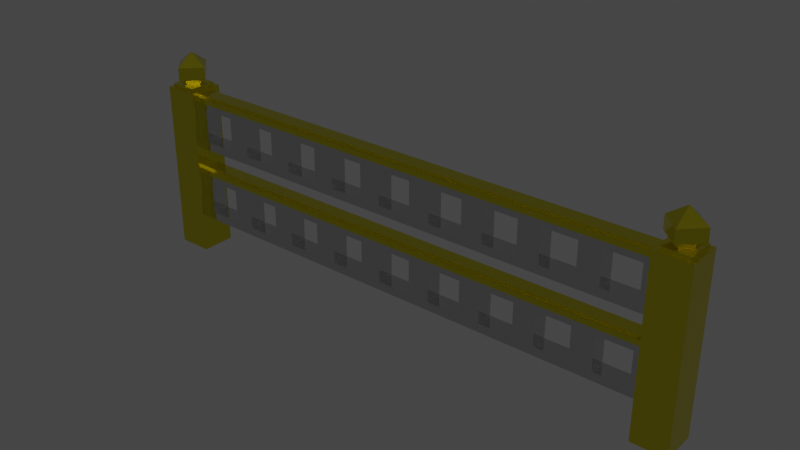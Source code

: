 # Source: Fence.blend  (saved by Blender 4.1.24; exported with 4.5.12 LTS)
import bpy
from mathutils import Matrix  # noqa: F401  (used for matrix-valued properties, if any)

bpy.ops.wm.read_factory_settings(use_empty=True)
scene = bpy.context.scene
scene.name = 'Scene'

# ---- collections
col_collection = bpy.data.collections.new('Collection'); scene.collection.children.link(col_collection)

# ---- materials (node trees are filled in below, after node groups)
mat_gold = bpy.data.materials.new('Gold')
mat_gold.alpha_threshold = 0.0
mat_gold.roughness = 0.5
mat_gold.line_color = (0.0, 0.0, 0.0, 1.0)
mat_silver = bpy.data.materials.new('Silver')
mat_silver.alpha_threshold = 0.0
mat_silver.roughness = 0.5
mat_silver.line_color = (0.0, 0.0, 0.0, 1.0)

# ---- material node trees
mat_gold.use_nodes = True; mat_gold.node_tree.nodes.clear()
_N = mat_gold.node_tree.nodes; _L = mat_gold.node_tree.links
n0 = _N.new('ShaderNodeOutputMaterial'); n0.name = 'Material Output'; n0.location = (300, 300)
n1 = _N.new('ShaderNodeBsdfPrincipled'); n1.name = 'Principled BSDF'; n1.location = (10, 300)
n1.distribution = 'GGX'
n1.subsurface_method = 'RANDOM_WALK_SKIN'
n1.inputs[0].default_value = (0.8002, 0.7187, 0.02664, 1.0)
n1.inputs[1].default_value = 1.0
n1.inputs[2].default_value = 0.1496
n1.inputs[3].default_value = 1.45
n1.inputs[27].default_value = (0.0, 0.0, 0.0, 1.0)
n1.inputs[28].default_value = 1.0
_L.new(n1.outputs[0], n0.inputs[0])
n0.is_active_output = True
mat_silver.use_nodes = True; mat_silver.node_tree.nodes.clear()
_N = mat_silver.node_tree.nodes; _L = mat_silver.node_tree.links
n0 = _N.new('ShaderNodeOutputMaterial'); n0.name = 'Material Output'; n0.location = (300, 300)
n1 = _N.new('ShaderNodeBsdfPrincipled'); n1.name = 'Principled BSDF'; n1.location = (10, 300)
n1.distribution = 'GGX'
n1.subsurface_method = 'RANDOM_WALK_SKIN'
n1.inputs[0].default_value = (0.6351, 0.6351, 0.6351, 1.0)
n1.inputs[1].default_value = 1.0
n1.inputs[2].default_value = 0.1496
n1.inputs[3].default_value = 1.45
n1.inputs[27].default_value = (0.0, 0.0, 0.0, 1.0)
n1.inputs[28].default_value = 1.0
_L.new(n1.outputs[0], n0.inputs[0])
n0.is_active_output = True

# ---- world
world_world = bpy.data.worlds.new('World'); scene.world = world_world
world_world.use_nodes = True; world_world.node_tree.nodes.clear()
_N = world_world.node_tree.nodes; _L = world_world.node_tree.links
n0 = _N.new('ShaderNodeOutputWorld'); n0.name = 'World Output'; n0.location = (300, 300)
n1 = _N.new('ShaderNodeBackground'); n1.name = 'Background'; n1.location = (10, 300)
n1.inputs[0].default_value = (0.05088, 0.05088, 0.05088, 1.0)
_L.new(n1.outputs[0], n0.inputs[0])
n0.is_active_output = True
world_world.color = (0.05088, 0.05088, 0.05088)
world_world.use_sun_shadow = False
world_world.sun_shadow_jitter_overblur = 0.0

# ---- meshes
me_cube = bpy.data.meshes.new('Cube')
me_cube.from_pydata([(-2.9, 0.2, 2.0), (-3.1, 0.2079, 2.117), (3.1, 0.2079, 2.117), (2.94, -0.16, 2.04), (-2.9, 0.2, 0.0), (-2.9, -0.2, 2.0), (3.1, 0.2079, 2.264), (-3.26, -0.16, 2.04), (-3.1, 0.2079, 2.264), (2.892, 7.451e-09, 2.117), (2.94, 0.16, 2.04), (-2.9, -0.2, 0.0), (-3.3, 0.2, 2.0), (3.308, -7.451e-09, 2.264), (-3.3, 0.2, 0.0), (3.1, 0.0, 2.411), (-3.308, 7.451e-09, 2.117), (-3.3, -0.2, 2.0), (3.26, -0.16, 2.04), (2.892, 7.451e-09, 2.264), (-3.26, 0.16, 2.04), (-3.3, -0.2, 0.0), (3.308, -7.451e-09, 2.117), (-2.892, -7.451e-09, 2.264), (3.26, 0.16, 2.04), (3.3, 0.2, 2.0), (3.1, -0.2079, 2.264), (3.3, 0.2, 0.0), (3.1, -0.2079, 2.117), (-3.1, 0.0, 2.411), (3.001, 3.548e-09, 2.04), (3.3, -0.2, 2.0), (3.149, 0.0495, 2.04), (-2.94, -0.16, 2.04), (3.1, 0.099, 2.04), (-3.308, 7.451e-09, 2.264), (3.051, -0.0495, 2.04), (3.3, -0.2, 0.0), (3.1, -0.099, 2.04), (2.9, 0.2, 2.0), (2.9, 0.2, 0.0), (3.199, -3.548e-09, 2.04), (-2.892, -7.451e-09, 2.117), (2.9, -0.2, 2.0), (-2.94, 0.16, 2.04), (-3.1, -0.2079, 2.264), (2.9, -0.2, 0.0), (-3.1, -0.2079, 2.117), (-2.8, 0.1, 1.4), (-3.199, 3.548e-09, 2.04), (-2.8, 0.1, 1.8), (-3.051, 0.0495, 2.04), (-2.15, 0.1, 1.8), (-3.1, 0.099, 2.04), (-2.4, 0.1, 1.8), (-3.149, -0.0495, 2.04), (-2.4, 0.1, 1.4), (-2.15, 0.1, 1.4), (-3.1, -0.099, 2.04), (-1.75, 0.1, 1.8), (-3.001, -3.548e-09, 2.04), (-1.1, 0.1, 1.8), (-1.5, 0.1, 1.8), (-0.45, 0.1, 1.8), (-0.85, 0.1, 1.8), (0.2, 0.1, 1.8), (-0.2, 0.1, 1.8), (0.45, 0.1, 1.8), (0.85, 0.1, 1.8), (1.1, 0.1, 1.8), (1.5, 0.1, 1.8), (1.75, 0.1, 1.8), (-1.75, 0.1, 1.4), (-1.5, 0.1, 1.4), (-1.1, 0.1, 1.4), (-0.85, 0.1, 1.4), (-0.45, 0.1, 1.4), (-0.2, 0.1, 1.4), (0.85, 0.1, 1.4), (0.45, 0.1, 1.4), (0.2, 0.1, 1.4), (1.1, 0.1, 1.4), (1.75, 0.1, 1.4), (1.5, 0.1, 1.4), (2.4, 0.1, 1.8), (2.15, 0.1, 1.8), (2.15, 0.1, 1.4), (2.4, 0.1, 1.4), (2.8, 0.1, 1.8), (2.8, 0.1, 1.4), (-1.5, -0.1, 1.8), (-1.75, -0.1, 1.8), (-1.1, -0.1, 1.8), (-0.85, -0.1, 1.8), (-0.2, -0.1, 1.8), (-0.45, -0.1, 1.8), (0.45, -0.1, 1.8), (0.2, -0.1, 1.8), (1.1, -0.1, 1.8), (1.75, -0.1, 1.8), (1.5, -0.1, 1.8), (2.15, -0.1, 1.4), (2.4, -0.1, 1.4), (2.4, -0.1, 1.8), (2.15, -0.1, 1.8), (2.8, -0.1, 1.8), (2.8, -0.1, 1.4), (0.85, -0.1, 1.8), (-2.8, -0.1, 1.8), (-2.8, -0.1, 1.4), (-2.4, -0.1, 1.4), (-2.15, -0.1, 1.4), (-2.15, -0.1, 1.8), (-2.4, -0.1, 1.8), (-1.75, -0.1, 1.4), (-1.1, -0.1, 1.4), (-1.5, -0.1, 1.4), (-0.45, -0.1, 1.4), (-0.85, -0.1, 1.4), (0.2, -0.1, 1.4), (-0.2, -0.1, 1.4), (1.1, -0.1, 1.4), (0.85, -0.1, 1.4), (1.5, -0.1, 1.4), (1.75, -0.1, 1.4), (0.45, -0.1, 1.4), (-2.8, 0.1, 0.5), (-2.8, 0.1, 0.9), (-2.15, 0.1, 0.9), (-2.4, 0.1, 0.9), (-2.4, 0.1, 0.5), (-2.15, 0.1, 0.5), (-1.75, 0.1, 0.9), (-1.1, 0.1, 0.9), (-1.5, 0.1, 0.9), (-0.45, 0.1, 0.9), (-0.85, 0.1, 0.9), (0.2, 0.1, 0.9), (-0.2, 0.1, 0.9), (0.45, 0.1, 0.9), (0.85, 0.1, 0.9), (1.1, 0.1, 0.9), (1.5, 0.1, 0.9), (1.75, 0.1, 0.9), (-1.75, 0.1, 0.5), (-1.5, 0.1, 0.5), (-1.1, 0.1, 0.5), (-0.85, 0.1, 0.5), (-0.45, 0.1, 0.5), (-0.2, 0.1, 0.5), (0.85, 0.1, 0.5), (0.45, 0.1, 0.5), (0.2, 0.1, 0.5), (1.1, 0.1, 0.5), (1.75, 0.1, 0.5), (1.5, 0.1, 0.5), (2.4, 0.1, 0.9), (2.15, 0.1, 0.9), (2.15, 0.1, 0.5), (2.4, 0.1, 0.5), (2.8, 0.1, 0.9), (2.8, 0.1, 0.5), (-1.5, -0.1, 0.9), (-1.75, -0.1, 0.9), (-1.1, -0.1, 0.9), (-0.85, -0.1, 0.9), (-0.2, -0.1, 0.9), (-0.45, -0.1, 0.9), (0.45, -0.1, 0.9), (0.2, -0.1, 0.9), (1.1, -0.1, 0.9), (1.75, -0.1, 0.9), (1.5, -0.1, 0.9), (2.15, -0.1, 0.5), (2.4, -0.1, 0.5), (2.4, -0.1, 0.9), (2.15, -0.1, 0.9), (2.8, -0.1, 0.9), (2.8, -0.1, 0.5), (0.85, -0.1, 0.9), (-2.8, -0.1, 0.9), (-2.8, -0.1, 0.5), (-2.4, -0.1, 0.5), (-2.15, -0.1, 0.5), (-2.15, -0.1, 0.9), (-2.4, -0.1, 0.9), (-1.75, -0.1, 0.5), (-1.1, -0.1, 0.5), (-1.5, -0.1, 0.5), (-0.45, -0.1, 0.5), (-0.85, -0.1, 0.5), (0.2, -0.1, 0.5), (-0.2, -0.1, 0.5), (1.1, -0.1, 0.5), (0.85, -0.1, 0.5), (1.5, -0.1, 0.5), (1.75, -0.1, 0.5), (0.45, -0.1, 0.5), (-2.9, 0.1, 0.95), (-2.9, 0.1, 1.0), (-2.9, 0.1, 1.3), (-2.9, 0.1, 1.35), (-2.9, -0.1, 0.4), (-2.9, -0.1, 1.35), (-2.9, 0.1, 0.4), (-2.9, -0.1, 0.95), (-2.9, -0.1, 1.0), (-2.9, -0.1, 1.3), (2.9, -0.1, 0.95), (2.9, -0.1, 1.0), (2.9, -0.1, 1.3), (2.9, 0.1, 1.85), (2.9, -0.1, 1.85), (2.9, -0.1, 0.4), (2.9, 0.1, 0.4), (2.9, 0.1, 0.95), (2.9, 0.1, 1.0), (2.9, 0.1, 1.3), (2.9, 0.08316, 1.94), (-2.9, 0.08316, 1.94), (2.9, 0.08316, 1.97), (-2.9, 0.08316, 1.97), (2.9, -0.1081, 1.94), (2.9, 0.1188, 1.94), (-2.9, 0.1188, 1.94), (-2.9, 0.1081, 1.94), (2.9, -0.08316, 1.97), (-2.9, -0.08316, 1.97), (2.9, -0.1188, 1.94), (-2.9, -0.1188, 1.94), (2.9, -0.08316, 1.94), (-2.9, -0.08316, 1.94), (2.9, -0.1, 1.88), (2.9, 0.1, 1.88), (2.9, -0.1188, 1.88), (-2.9, -0.1188, 1.88), (2.9, 0.1188, 1.88), (-2.9, 0.1188, 1.88), (-2.9, 0.1, 1.88), (-2.9, -0.1, 1.88), (2.9, 0.1188, 1.919), (-2.9, -0.1188, 1.919), (-2.9, 0.1188, 1.919), (2.9, -0.1188, 1.919), (2.9, 0.08316, 1.04), (-2.9, 0.08316, 1.04), (2.9, 0.08316, 1.07), (-2.9, 0.08316, 1.07), (2.9, -0.1, 1.04), (2.9, 0.1, 1.04), (2.9, 0.1188, 1.04), (-2.9, 0.1188, 1.04), (2.9, -0.08316, 1.07), (-2.9, -0.08316, 1.07), (2.9, -0.1188, 1.04), (-2.9, -0.1, 1.04), (-2.9, -0.1188, 1.04), (-2.9, 0.1, 1.04), (2.9, -0.08316, 1.04), (-2.9, -0.08316, 1.04), (2.9, -0.1, 0.98), (2.9, 0.1, 0.98), (2.9, -0.1188, 0.98), (-2.9, -0.1188, 0.98), (2.9, 0.1188, 0.98), (-2.9, 0.1188, 0.98), (-2.9, 0.1, 0.98), (-2.9, -0.1, 0.98), (-3.26, -0.16, 2.0), (-3.26, 0.16, 2.0), (-2.94, 0.16, 2.0), (-2.94, -0.16, 2.0), (2.94, 0.16, 2.0), (2.94, -0.16, 2.0), (3.26, -0.16, 2.0), (3.26, 0.16, 2.0)], [], [(271, 268, 17, 5, 0, 12, 269, 270), (269, 12, 17, 268), (11, 5, 17, 21), (21, 17, 12, 14), (14, 4, 11, 21), (247, 257, 200, 207, 255, 259, 253), (14, 12, 0, 4), (274, 31, 25, 275), (275, 25, 39, 43, 31, 274, 273, 272), (37, 31, 43, 46), (262, 260, 208, 213, 214, 215, 261, 264, 250, 249, 217, 211, 233, 236, 240, 39, 40, 46, 43, 243, 234, 232, 212, 210, 248, 254), (244, 249, 216, 209, 248, 252, 258), (40, 27, 37, 46), (27, 25, 31, 37), (40, 39, 25, 27), (67, 79, 80, 65, 66, 63, 64, 61, 62, 59, 52, 54, 50, 48, 201, 238, 233, 211, 88, 84, 87, 86, 85, 71, 70, 69, 81, 78, 68), (83, 70, 71, 82, 86, 87, 89, 88, 211, 217, 200, 201, 48, 56, 54, 52, 57, 72, 59, 62, 73, 74, 61, 64, 75, 76, 63, 66, 77, 80, 79, 78, 81), (239, 203, 109, 108, 113, 112, 91, 114, 116, 90, 92, 115, 118, 93, 95, 117, 120, 94, 97, 96, 107, 98, 100, 99, 104, 101, 102, 103, 105, 212, 232), (210, 212, 105, 106, 102, 101, 124, 99, 100, 123, 121, 98, 107, 122, 125, 96, 97, 119, 120, 117, 118, 115, 116, 114, 111, 112, 113, 110, 109, 203, 207), (210, 207, 200, 217), (204, 198, 127, 126, 130, 129, 128, 131, 144, 132, 134, 145, 146, 133, 136, 147, 148, 135, 138, 149, 152, 151, 150, 153, 155, 142, 143, 154, 158, 159, 161, 160, 215, 214), (261, 215, 160, 156, 159, 158, 157, 143, 142, 141, 153, 150, 140, 139, 151, 152, 137, 138, 135, 136, 133, 134, 132, 128, 129, 127, 198, 266), (206, 267, 260, 209), (213, 208, 177, 178, 174, 173, 196, 171, 172, 195, 193, 194, 197, 191, 192, 166, 167, 189, 190, 187, 188, 162, 163, 186, 183, 184, 185, 182, 181, 180, 205, 202), (213, 202, 204, 214), (199, 206, 209, 216), (102, 87, 84, 103), (105, 88, 89, 106), (106, 89, 87, 102), (84, 88, 105, 103), (124, 82, 71, 99), (104, 85, 86, 101), (101, 86, 82, 124), (71, 85, 104, 99), (121, 81, 69, 98), (83, 123, 100, 70), (123, 83, 81, 121), (69, 70, 100, 98), (79, 67, 96, 125), (107, 68, 78, 122), (122, 78, 79, 125), (67, 68, 107, 96), (77, 66, 94, 120), (97, 65, 80, 119), (119, 80, 77, 120), (66, 65, 97, 94), (75, 64, 93, 118), (95, 63, 76, 117), (117, 76, 75, 118), (64, 63, 95, 93), (116, 73, 62, 90), (92, 61, 74, 115), (115, 74, 73, 116), (62, 61, 92, 90), (111, 57, 52, 112), (91, 59, 72, 114), (114, 72, 57, 111), (52, 59, 91, 112), (109, 48, 50, 108), (113, 54, 56, 110), (110, 56, 48, 109), (50, 54, 113, 108), (174, 159, 156, 175), (177, 160, 161, 178), (178, 161, 159, 174), (156, 160, 177, 175), (196, 154, 143, 171), (176, 157, 158, 173), (173, 158, 154, 196), (143, 157, 176, 171), (193, 153, 141, 170), (155, 195, 172, 142), (195, 155, 153, 193), (141, 142, 172, 170), (151, 139, 168, 197), (179, 140, 150, 194), (194, 150, 151, 197), (139, 140, 179, 168), (149, 138, 166, 192), (169, 137, 152, 191), (191, 152, 149, 192), (138, 137, 169, 166), (147, 136, 165, 190), (167, 135, 148, 189), (189, 148, 147, 190), (136, 135, 167, 165), (188, 145, 134, 162), (164, 133, 146, 187), (187, 146, 145, 188), (134, 133, 164, 162), (183, 131, 128, 184), (163, 132, 144, 186), (186, 144, 131, 183), (128, 132, 163, 184), (181, 126, 127, 180), (185, 129, 130, 182), (182, 130, 126, 181), (127, 129, 185, 180), (218, 230, 231, 219), (226, 220, 221, 227), (228, 222, 223, 224, 225, 229), (243, 228, 229, 241, 235, 234), (220, 218, 219, 221), (229, 231, 227, 221, 225, 224, 242, 0, 5, 241), (221, 219, 225), (227, 231, 230, 226), (266, 198, 204, 202, 205, 267, 263, 256, 255, 207, 203, 239, 235, 241, 5, 11, 4, 0, 242, 237, 238, 201, 200, 257, 251, 265), (224, 223, 240, 236, 237, 242), (235, 239, 232, 234), (236, 233, 238, 237), (223, 218, 220, 226, 222, 228, 243, 43, 39, 240), (222, 226, 230), (244, 258, 259, 245), (252, 246, 247, 253), (255, 256, 254, 248, 249, 250, 251, 257), (262, 254, 256, 263), (264, 261, 216, 249, 250), (254, 248, 209, 260, 262), (263, 267, 206, 255, 256), (251, 257, 199, 266, 265), (246, 244, 245, 247), (253, 259, 258, 252), (252, 248, 210, 217, 249, 244, 246), (191, 197, 168, 179, 194, 193, 170, 172, 171, 176, 173, 174, 175, 177, 208, 260, 267, 205, 180, 185, 184, 163, 162, 164, 187, 190, 165, 167, 166, 169), (247, 245, 257), (257, 255, 206, 199), (265, 251, 250, 264), (261, 266, 199, 216), (263, 267, 260, 262), (264, 261, 266, 265), (268, 7, 20, 269), (269, 20, 44, 270), (270, 44, 33, 271), (271, 33, 7, 268), (53, 51, 44, 20, 7, 55, 49), (58, 55, 7, 33, 44, 51, 60), (29, 23, 8), (23, 29, 45), (35, 29, 8), (45, 29, 35), (35, 16, 47, 45), (45, 47, 42, 23), (23, 42, 1, 8), (8, 1, 16, 35), (16, 1, 53, 49), (51, 53, 1, 42, 60), (55, 58, 47, 16, 49), (42, 47, 58, 60), (3, 10, 272, 273), (272, 10, 24, 275), (275, 24, 18, 274), (274, 18, 3, 273), (34, 32, 24, 10, 3, 36, 30), (38, 36, 3, 18, 24, 32, 41), (15, 13, 6), (13, 15, 26), (19, 15, 6), (26, 15, 19), (19, 9, 28, 26), (26, 28, 22, 13), (13, 22, 2, 6), (6, 2, 9, 19), (9, 2, 34, 30), (34, 2, 22, 41, 32), (38, 28, 9, 30, 36), (22, 28, 38, 41)])
me_cube.polygons.foreach_set('material_index', [0, 0, 0, 0, 0, 0, 0, 0, 0, 0, 0, 0, 0, 0, 0, 1, 1, 1, 1, 1, 1, 1, 1, 1, 1, 1, 1, 1, 1, 1, 1, 1, 1, 1, 1, 1, 1, 1, 1, 1, 1, 1, 1, 1, 1, 1, 1, 1, 1, 1, 1, 1, 1, 1, 1, 1, 1, 1, 1, 1, 1, 1, 1, 1, 1, 1, 1, 1, 1, 1, 1, 1, 1, 1, 1, 1, 1, 1, 1, 1, 1, 1, 1, 1, 1, 1, 1, 1, 1, 1, 1, 1, 1, 1, 1, 1, 1, 1, 0, 0, 0, 0, 0, 0, 0, 0, 0, 0, 0, 0, 0, 0, 0, 0, 0, 0, 0, 0, 0, 0, 0, 0, 0, 1, 0, 0, 0, 1, 0, 0, 0, 0, 0, 0, 0, 0, 0, 0, 0, 0, 0, 0, 0, 0, 0, 0, 0, 0, 0, 0, 0, 0, 0, 0, 0, 0, 0, 0, 0, 0, 0, 0, 0, 0, 0, 0])
_uv = me_cube.uv_layers.new(name='UVMap')
_uv.uv.foreach_set('vector', [0.65, 0.725, 0.85, 0.725, 0.875, 0.75, 0.625, 0.75, 0.625, 0.5, 0.875, 0.5, 0.85, 0.525, 0.65, 0.525, 0.85, 0.525, 0.875, 0.5, 0.875, 0.75, 0.85, 0.725, 0.375, 0.75, 0.625, 0.75, 0.625, 1.0, 0.375, 1.0, 0.375, 0.0, 0.625, 0.0, 0.625, 0.25, 0.375, 0.25, 0.125, 0.5, 0.375, 0.5, 0.375, 0.75, 0.125, 0.75, 0.5088, 0.573, 0.505, 0.5625, 0.5375, 0.5625, 0.5375, 0.6875, 0.505, 0.6875, 0.505, 0.677, 0.5087, 0.677, 0.375, 0.25, 0.625, 0.25, 0.625, 0.5, 0.375, 0.5, 0.65, 0.725, 0.625, 0.75, 0.625, 0.5, 0.65, 0.525, 0.65, 0.525, 0.625, 0.5, 0.875, 0.5, 0.875, 0.75, 0.625, 0.75, 0.65, 0.725, 0.85, 0.725, 0.85, 0.525, 0.375, 0.75, 0.625, 0.75, 0.625, 1.0, 0.375, 1.0, 0.4975, 0.05075, 0.4975, 0.0625, 0.4937, 0.0625, 0.425, 0.0625, 0.425, 0.1875, 0.4937, 0.1875, 0.4975, 0.1875, 0.4975, 0.1993, 0.505, 0.1992, 0.505, 0.1875, 0.5375, 0.1875, 0.6062, 0.1875, 0.61, 0.1875, 0.61, 0.1993, 0.6149, 0.1993, 0.625, 0.25, 0.375, 0.25, 0.375, 0.0, 0.625, 0.0, 0.6149, 0.05075, 0.61, 0.05075, 0.61, 0.0625, 0.6062, 0.0625, 0.5375, 0.0625, 0.505, 0.0625, 0.505, 0.05075, 0.505, 0.177, 0.505, 0.1875, 0.5, 0.1875, 0.5, 0.0625, 0.505, 0.0625, 0.5087, 0.07302, 0.505, 0.07302, 0.125, 0.5, 0.375, 0.5, 0.375, 0.75, 0.125, 0.75, 0.375, 0.5, 0.625, 0.5, 0.625, 0.75, 0.375, 0.75, 0.375, 0.25, 0.625, 0.25, 0.625, 0.5, 0.375, 0.5, 0.5833, 0.3938, 0.4167, 0.3938, 0.4167, 0.3833, 0.5833, 0.3833, 0.5833, 0.3667, 0.5833, 0.3563, 0.5833, 0.3396, 0.5833, 0.3292, 0.5833, 0.3125, 0.5833, 0.3021, 0.5833, 0.2854, 0.5833, 0.275, 0.5833, 0.2583, 0.4167, 0.2583, 0.3958, 0.2542, 0.6167, 0.2542, 0.6167, 0.4958, 0.6042, 0.4958, 0.5833, 0.4917, 0.5833, 0.475, 0.4167, 0.475, 0.4167, 0.4646, 0.5833, 0.4646, 0.5833, 0.4479, 0.5833, 0.4375, 0.5833, 0.4208, 0.4167, 0.4208, 0.4167, 0.4104, 0.5833, 0.4104, 0.4167, 0.4375, 0.5833, 0.4375, 0.5833, 0.4479, 0.4167, 0.4479, 0.4167, 0.4646, 0.4167, 0.475, 0.4167, 0.4917, 0.5833, 0.4917, 0.6042, 0.4958, 0.375, 0.4958, 0.375, 0.2542, 0.3958, 0.2542, 0.4167, 0.2583, 0.4167, 0.275, 0.5833, 0.275, 0.5833, 0.2854, 0.4167, 0.2854, 0.4167, 0.3021, 0.5833, 0.3021, 0.5833, 0.3125, 0.4167, 0.3125, 0.4167, 0.3292, 0.5833, 0.3292, 0.5833, 0.3396, 0.4167, 0.3396, 0.4167, 0.3563, 0.5833, 0.3563, 0.5833, 0.3667, 0.4167, 0.3667, 0.4167, 0.3833, 0.4167, 0.3938, 0.4167, 0.4104, 0.4167, 0.4208, 0.6167, 0.9958, 0.3958, 0.9958, 0.4167, 0.9917, 0.5833, 0.9917, 0.5833, 0.975, 0.5833, 0.9646, 0.5833, 0.9479, 0.4167, 0.9479, 0.4167, 0.9375, 0.5833, 0.9375, 0.5833, 0.9208, 0.4167, 0.9208, 0.4167, 0.9104, 0.5833, 0.9104, 0.5833, 0.8937, 0.4167, 0.8937, 0.4167, 0.8833, 0.5833, 0.8833, 0.5833, 0.8667, 0.5833, 0.8563, 0.5833, 0.8396, 0.5833, 0.8292, 0.5833, 0.8125, 0.5833, 0.8021, 0.5833, 0.7854, 0.4167, 0.7854, 0.4167, 0.775, 0.5833, 0.775, 0.5833, 0.7583, 0.6042, 0.7542, 0.6167, 0.7542, 0.375, 0.7542, 0.6042, 0.7542, 0.5833, 0.7583, 0.4167, 0.7583, 0.4167, 0.775, 0.4167, 0.7854, 0.4167, 0.8021, 0.5833, 0.8021, 0.5833, 0.8125, 0.4167, 0.8125, 0.4167, 0.8292, 0.5833, 0.8292, 0.5833, 0.8396, 0.4167, 0.8396, 0.4167, 0.8563, 0.5833, 0.8563, 0.5833, 0.8667, 0.4167, 0.8667, 0.4167, 0.8833, 0.4167, 0.8937, 0.4167, 0.9104, 0.4167, 0.9208, 0.4167, 0.9375, 0.4167, 0.9479, 0.4167, 0.9646, 0.5833, 0.9646, 0.5833, 0.975, 0.4167, 0.975, 0.4167, 0.9917, 0.3958, 0.9958, 0.375, 0.9958, 0.3708, 0.75, 0.1292, 0.75, 0.1292, 0.5, 0.3708, 0.5, 0.375, 0.2542, 0.6042, 0.2542, 0.5833, 0.2583, 0.4167, 0.2583, 0.4167, 0.275, 0.5833, 0.275, 0.5833, 0.2854, 0.4167, 0.2854, 0.4167, 0.3021, 0.5833, 0.3021, 0.5833, 0.3125, 0.4167, 0.3125, 0.4167, 0.3292, 0.5833, 0.3292, 0.5833, 0.3396, 0.4167, 0.3396, 0.4167, 0.3562, 0.5833, 0.3563, 0.5833, 0.3667, 0.4167, 0.3667, 0.4167, 0.3833, 0.4167, 0.3938, 0.4167, 0.4104, 0.4167, 0.4208, 0.4167, 0.4375, 0.5833, 0.4375, 0.5833, 0.4479, 0.4167, 0.4479, 0.4167, 0.4646, 0.4167, 0.475, 0.4167, 0.4917, 0.5833, 0.4917, 0.6042, 0.4958, 0.375, 0.4958, 0.6167, 0.4958, 0.6042, 0.4958, 0.5833, 0.4917, 0.5833, 0.475, 0.4167, 0.475, 0.4167, 0.4646, 0.5833, 0.4646, 0.5833, 0.4479, 0.5833, 0.4375, 0.5833, 0.4208, 0.4167, 0.4208, 0.4167, 0.4104, 0.5833, 0.4104, 0.5833, 0.3937, 0.4167, 0.3938, 0.4167, 0.3833, 0.5833, 0.3833, 0.5833, 0.3667, 0.5833, 0.3563, 0.5833, 0.3396, 0.5833, 0.3292, 0.5833, 0.3125, 0.5833, 0.3021, 0.5833, 0.2854, 0.5833, 0.275, 0.5833, 0.2583, 0.6042, 0.2542, 0.6167, 0.2542, 0.625, 0.9958, 0.6167, 0.9958, 0.6167, 0.7542, 0.625, 0.7542, 0.375, 0.7542, 0.6042, 0.7542, 0.5833, 0.7583, 0.4167, 0.7583, 0.4167, 0.775, 0.4167, 0.7854, 0.4167, 0.8021, 0.5833, 0.8021, 0.5833, 0.8125, 0.4167, 0.8125, 0.4167, 0.8292, 0.4167, 0.8396, 0.4167, 0.8562, 0.4167, 0.8667, 0.4167, 0.8833, 0.5833, 0.8833, 0.5833, 0.8938, 0.4167, 0.8937, 0.4167, 0.9104, 0.4167, 0.9208, 0.4167, 0.9375, 0.5833, 0.9375, 0.5833, 0.9479, 0.4167, 0.9479, 0.4167, 0.9646, 0.5833, 0.9646, 0.5833, 0.975, 0.4167, 0.975, 0.4167, 0.9917, 0.5833, 0.9917, 0.6042, 0.9958, 0.375, 0.9958, 0.3708, 0.75, 0.1292, 0.75, 0.1292, 0.5, 0.3708, 0.5, 0.8708, 0.5, 0.8708, 0.75, 0.6292, 0.75, 0.6292, 0.5, 0.375, 0.0625, 0.375, 0.1875, 0.625, 0.1875, 0.625, 0.0625, 0.625, 0.6875, 0.625, 0.5625, 0.375, 0.5625, 0.375, 0.6875, 0.375, 0.6875, 0.375, 0.5625, 0.125, 0.5625, 0.125, 0.6875, 0.875, 0.5625, 0.625, 0.5625, 0.625, 0.6875, 0.875, 0.6875, 0.375, 0.0625, 0.375, 0.1875, 0.625, 0.1875, 0.625, 0.0625, 0.625, 0.6875, 0.625, 0.5625, 0.375, 0.5625, 0.375, 0.6875, 0.375, 0.6875, 0.375, 0.5625, 0.125, 0.5625, 0.125, 0.6875, 0.875, 0.5625, 0.625, 0.5625, 0.625, 0.6875, 0.875, 0.6875, 0.375, 0.0625, 0.375, 0.1875, 0.625, 0.1875, 0.625, 0.0625, 0.375, 0.5625, 0.375, 0.6875, 0.625, 0.6875, 0.625, 0.5625, 0.375, 0.6875, 0.375, 0.5625, 0.125, 0.5625, 0.125, 0.6875, 0.875, 0.5625, 0.625, 0.5625, 0.625, 0.6875, 0.875, 0.6875, 0.375, 0.1875, 0.625, 0.1875, 0.625, 0.0625, 0.375, 0.0625, 0.625, 0.6875, 0.625, 0.5625, 0.375, 0.5625, 0.375, 0.6875, 0.375, 0.6875, 0.375, 0.5625, 0.125, 0.5625, 0.125, 0.6875, 0.875, 0.5625, 0.625, 0.5625, 0.625, 0.6875, 0.875, 0.6875, 0.375, 0.1875, 0.625, 0.1875, 0.625, 0.0625, 0.375, 0.0625, 0.625, 0.6875, 0.625, 0.5625, 0.375, 0.5625, 0.375, 0.6875, 0.375, 0.6875, 0.375, 0.5625, 0.125, 0.5625, 0.125, 0.6875, 0.875, 0.5625, 0.625, 0.5625, 0.625, 0.6875, 0.875, 0.6875, 0.375, 0.1875, 0.625, 0.1875, 0.625, 0.0625, 0.375, 0.0625, 0.625, 0.6875, 0.625, 0.5625, 0.375, 0.5625, 0.375, 0.6875, 0.375, 0.6875, 0.375, 0.5625, 0.125, 0.5625, 0.125, 0.6875, 0.875, 0.5625, 0.625, 0.5625, 0.625, 0.6875, 0.875, 0.6875, 0.375, 0.0625, 0.375, 0.1875, 0.625, 0.1875, 0.625, 0.0625, 0.625, 0.6875, 0.625, 0.5625, 0.375, 0.5625, 0.375, 0.6875, 0.375, 0.6875, 0.375, 0.5625, 0.125, 0.5625, 0.125, 0.6875, 0.875, 0.5625, 0.625, 0.5625, 0.625, 0.6875, 0.875, 0.6875, 0.375, 0.0625, 0.375, 0.1875, 0.625, 0.1875, 0.625, 0.0625, 0.625, 0.6875, 0.625, 0.5625, 0.375, 0.5625, 0.375, 0.6875, 0.375, 0.6875, 0.375, 0.5625, 0.125, 0.5625, 0.125, 0.6875, 0.875, 0.5625, 0.625, 0.5625, 0.625, 0.6875, 0.875, 0.6875, 0.375, 0.0625, 0.375, 0.1875, 0.625, 0.1875, 0.625, 0.0625, 0.625, 0.6875, 0.625, 0.5625, 0.375, 0.5625, 0.375, 0.6875, 0.375, 0.6875, 0.375, 0.5625, 0.125, 0.5625, 0.125, 0.6875, 0.875, 0.5625, 0.625, 0.5625, 0.625, 0.6875, 0.875, 0.6875, 0.375, 0.0625, 0.375, 0.1875, 0.625, 0.1875, 0.625, 0.0625, 0.625, 0.6875, 0.625, 0.5625, 0.375, 0.5625, 0.375, 0.6875, 0.375, 0.6875, 0.375, 0.5625, 0.125, 0.5625, 0.125, 0.6875, 0.875, 0.5625, 0.625, 0.5625, 0.625, 0.6875, 0.875, 0.6875, 0.375, 0.0625, 0.375, 0.1875, 0.625, 0.1875, 0.625, 0.0625, 0.625, 0.6875, 0.625, 0.5625, 0.375, 0.5625, 0.375, 0.6875, 0.375, 0.6875, 0.375, 0.5625, 0.125, 0.5625, 0.125, 0.6875, 0.875, 0.5625, 0.625, 0.5625, 0.625, 0.6875, 0.875, 0.6875, 0.375, 0.0625, 0.375, 0.1875, 0.625, 0.1875, 0.625, 0.0625, 0.375, 0.5625, 0.375, 0.6875, 0.625, 0.6875, 0.625, 0.5625, 0.375, 0.6875, 0.375, 0.5625, 0.125, 0.5625, 0.125, 0.6875, 0.875, 0.5625, 0.625, 0.5625, 0.625, 0.6875, 0.875, 0.6875, 0.375, 0.1875, 0.625, 0.1875, 0.625, 0.0625, 0.375, 0.0625, 0.625, 0.6875, 0.625, 0.5625, 0.375, 0.5625, 0.375, 0.6875, 0.375, 0.6875, 0.375, 0.5625, 0.125, 0.5625, 0.125, 0.6875, 0.875, 0.5625, 0.625, 0.5625, 0.625, 0.6875, 0.875, 0.6875, 0.375, 0.1875, 0.625, 0.1875, 0.625, 0.0625, 0.375, 0.0625, 0.625, 0.6875, 0.625, 0.5625, 0.375, 0.5625, 0.375, 0.6875, 0.375, 0.6875, 0.375, 0.5625, 0.125, 0.5625, 0.125, 0.6875, 0.875, 0.5625, 0.625, 0.5625, 0.625, 0.6875, 0.875, 0.6875, 0.375, 0.1875, 0.625, 0.1875, 0.625, 0.0625, 0.375, 0.0625, 0.625, 0.6875, 0.625, 0.5625, 0.375, 0.5625, 0.375, 0.6875, 0.375, 0.6875, 0.375, 0.5625, 0.125, 0.5625, 0.125, 0.6875, 0.875, 0.5625, 0.625, 0.5625, 0.625, 0.6875, 0.875, 0.6875, 0.375, 0.0625, 0.375, 0.1875, 0.625, 0.1875, 0.625, 0.0625, 0.625, 0.6875, 0.625, 0.5625, 0.375, 0.5625, 0.375, 0.6875, 0.375, 0.6875, 0.375, 0.5625, 0.125, 0.5625, 0.125, 0.6875, 0.875, 0.5625, 0.625, 0.5625, 0.625, 0.6875, 0.875, 0.6875, 0.375, 0.0625, 0.375, 0.1875, 0.625, 0.1875, 0.625, 0.0625, 0.625, 0.6875, 0.625, 0.5625, 0.375, 0.5625, 0.375, 0.6875, 0.375, 0.6875, 0.375, 0.5625, 0.125, 0.5625, 0.125, 0.6875, 0.875, 0.5625, 0.625, 0.5625, 0.625, 0.6875, 0.875, 0.6875, 0.375, 0.0625, 0.375, 0.1875, 0.625, 0.1875, 0.625, 0.0625, 0.625, 0.6875, 0.625, 0.5625, 0.375, 0.5625, 0.375, 0.6875, 0.375, 0.6875, 0.375, 0.5625, 0.125, 0.5625, 0.125, 0.6875, 0.875, 0.5625, 0.625, 0.5625, 0.625, 0.6875, 0.875, 0.6875, 0.6363, 0.5, 0.6363, 0.75, 0.8637, 0.75, 0.8637, 0.5, 0.6363, 0.75, 0.6363, 0.5, 0.8637, 0.5, 0.8637, 0.75, 0.6363, 0.75, 0.6363, 0.7387, 0.6363, 0.5, 0.8637, 0.5, 0.8637, 0.5113, 0.8637, 0.75, 0.5367, 0.7613, 0.625, 0.7613, 0.625, 0.9887, 0.5367, 0.9887, 0.375, 0.9887, 0.375, 0.7613, 0.6363, 0.5, 0.6363, 0.5, 0.8637, 0.5, 0.8637, 0.5, 0.6175, 0.6993, 0.6175, 0.677, 0.6212, 0.677, 0.6212, 0.573, 0.6175, 0.5575, 0.6175, 0.5508, 0.6149, 0.5508, 0.625, 0.5, 0.625, 0.75, 0.6149, 0.6993, 0.6212, 0.573, 0.6175, 0.573, 0.6175, 0.5575, 0.8637, 0.75, 0.8637, 0.75, 0.6363, 0.75, 0.6363, 0.75, 0.4975, 0.5625, 0.4938, 0.5625, 0.425, 0.5625, 0.425, 0.6875, 0.4938, 0.6875, 0.4975, 0.6875, 0.4975, 0.6992, 0.505, 0.6992, 0.505, 0.6875, 0.5375, 0.6875, 0.5437, 0.6875, 0.61, 0.6875, 0.61, 0.6992, 0.6149, 0.6993, 0.625, 0.75, 0.375, 0.75, 0.375, 0.5, 0.625, 0.5, 0.6149, 0.5508, 0.61, 0.5507, 0.61, 0.5625, 0.5437, 0.5625, 0.5375, 0.5625, 0.505, 0.5625, 0.505, 0.5508, 0.4975, 0.5508, 0.625, 0.2613, 0.625, 0.4887, 0.5367, 0.4887, 0.375, 0.4887, 0.375, 0.2613, 0.5367, 0.2613, 0.1363, 0.75, 0.1363, 0.7302, 0.3637, 0.7302, 0.3637, 0.75, 0.3637, 0.5, 0.3637, 0.5198, 0.1363, 0.5198, 0.1363, 0.5, 0.6175, 0.1993, 0.6175, 0.177, 0.6212, 0.177, 0.6212, 0.07302, 0.6175, 0.05745, 0.6175, 0.05075, 0.6149, 0.05075, 0.625, 0.0, 0.625, 0.25, 0.6149, 0.1993, 0.6175, 0.05745, 0.6212, 0.07302, 0.6175, 0.07302, 0.6363, 0.5, 0.6363, 0.75, 0.8637, 0.75, 0.8637, 0.5, 0.6363, 0.75, 0.6363, 0.5, 0.8637, 0.5, 0.8637, 0.75, 0.8637, 0.7302, 0.8637, 0.75, 0.6363, 0.75, 0.6363, 0.7302, 0.6363, 0.5198, 0.6363, 0.5, 0.8637, 0.5, 0.8637, 0.5198, 0.375, 0.7613, 0.625, 0.7613, 0.625, 0.9887, 0.375, 0.9887, 0.4975, 0.1993, 0.4975, 0.1875, 0.5, 0.1875, 0.505, 0.1875, 0.505, 0.1992, 0.505, 0.05075, 0.505, 0.0625, 0.5, 0.0625, 0.4975, 0.0625, 0.4975, 0.05075, 0.4975, 0.6992, 0.4975, 0.6875, 0.5, 0.6875, 0.505, 0.6875, 0.505, 0.6992, 0.505, 0.5508, 0.505, 0.5625, 0.5, 0.5625, 0.4975, 0.5625, 0.4975, 0.5508, 0.6363, 0.5, 0.6363, 0.5, 0.8637, 0.5, 0.8637, 0.5, 0.8637, 0.75, 0.8637, 0.75, 0.6363, 0.75, 0.6363, 0.75, 0.5087, 0.07302, 0.505, 0.0625, 0.5375, 0.0625, 0.5375, 0.1875, 0.505, 0.1875, 0.505, 0.177, 0.5087, 0.177, 0.4167, 0.8667, 0.4167, 0.8562, 0.5833, 0.8562, 0.5833, 0.8396, 0.4167, 0.8396, 0.4167, 0.8292, 0.5833, 0.8292, 0.5833, 0.8125, 0.5833, 0.8021, 0.5833, 0.7854, 0.4167, 0.7854, 0.4167, 0.775, 0.5833, 0.775, 0.5833, 0.7583, 0.6042, 0.7542, 0.6167, 0.7542, 0.6167, 0.9958, 0.6042, 0.9958, 0.5833, 0.9917, 0.5833, 0.975, 0.5833, 0.9646, 0.5833, 0.9479, 0.5833, 0.9375, 0.5833, 0.9208, 0.4167, 0.9208, 0.4167, 0.9104, 0.5833, 0.9104, 0.5833, 0.8938, 0.5833, 0.8833, 0.5833, 0.8667, 0.5088, 0.573, 0.505, 0.573, 0.505, 0.5625, 0.505, 0.5625, 0.505, 0.6875, 0.5, 0.6875, 0.5, 0.5625, 0.375, 0.2613, 0.625, 0.2613, 0.625, 0.4887, 0.375, 0.4887, 0.6167, 0.4958, 0.6167, 0.2542, 0.625, 0.2542, 0.625, 0.4958, 0.1363, 0.75, 0.1363, 0.7302, 0.3637, 0.7302, 0.3637, 0.75, 0.3637, 0.5, 0.3637, 0.5198, 0.1363, 0.5198, 0.1363, 0.5, 0.525, 0.0, 0.625, 0.0, 0.625, 0.25, 0.525, 0.25, 0.525, 0.25, 0.625, 0.25, 0.625, 0.5, 0.525, 0.5, 0.525, 0.5, 0.625, 0.5, 0.625, 0.75, 0.525, 0.75, 0.525, 0.75, 0.625, 0.75, 0.625, 1.0, 0.525, 1.0, 0.75, 0.5477, 0.7113, 0.5863, 0.625, 0.5, 0.875, 0.5, 0.875, 0.75, 0.7887, 0.6637, 0.8273, 0.625, 0.75, 0.7023, 0.7887, 0.6637, 0.875, 0.75, 0.625, 0.75, 0.625, 0.5, 0.7113, 0.5863, 0.6727, 0.625, 0.0, 0.0, 0.0, 0.0, 0.0, 0.0, 0.0, 0.0, 0.0, 0.0, 0.0, 0.0, 0.0, 0.0, 0.0, 0.0, 0.0, 0.0, 0.0, 0.0, 0.0, 0.0, 0.0, 0.0, 0.0, 0.0, 0.0, 0.0, 0.0, 0.0, 0.0, 0.0, 0.0, 0.0, 0.0, 0.0, 0.0, 0.0, 0.0, 0.0, 0.0, 0.0, 0.0, 0.0, 0.0, 0.0, 0.0, 0.0, 0.0, 0.0, 0.0, 0.0, 0.0, 0.0, 0.0, 0.0, 0.0, 0.0, 0.0, 0.0, 0.0, 0.0, 0.0, 0.0, 0.0, 0.0, 0.0, 0.0, 0.0, 0.0, 0.0, 0.0, 0.0, 0.0, 0.0, 0.0, 0.0, 0.0, 0.0, 0.0, 0.0, 0.0, 0.0, 0.0, 0.0, 0.0, 0.0, 0.0, 0.0, 0.0, 0.0, 0.0, 0.625, 0.0, 0.625, 0.25, 0.525, 0.25, 0.525, 0.0, 0.525, 0.25, 0.625, 0.25, 0.625, 0.5, 0.525, 0.5, 0.525, 0.5, 0.625, 0.5, 0.625, 0.75, 0.525, 0.75, 0.525, 0.75, 0.625, 0.75, 0.625, 1.0, 0.525, 1.0, 0.75, 0.5477, 0.7113, 0.5863, 0.625, 0.5, 0.875, 0.5, 0.875, 0.75, 0.7887, 0.6637, 0.8273, 0.625, 0.75, 0.7023, 0.7887, 0.6637, 0.875, 0.75, 0.625, 0.75, 0.625, 0.5, 0.7113, 0.5863, 0.6727, 0.625, 0.0, 0.0, 0.0, 0.0, 0.0, 0.0, 0.0, 0.0, 0.0, 0.0, 0.0, 0.0, 0.0, 0.0, 0.0, 0.0, 0.0, 0.0, 0.0, 0.0, 0.0, 0.0, 0.0, 0.0, 0.0, 0.0, 0.0, 0.0, 0.0, 0.0, 0.0, 0.0, 0.0, 0.0, 0.0, 0.0, 0.0, 0.0, 0.0, 0.0, 0.0, 0.0, 0.0, 0.0, 0.0, 0.0, 0.0, 0.0, 0.0, 0.0, 0.0, 0.0, 0.0, 0.0, 0.0, 0.0, 0.0, 0.0, 0.0, 0.0, 0.0, 0.0, 0.0, 0.0, 0.0, 0.0, 0.0, 0.0, 0.0, 0.0, 0.0, 0.0, 0.0, 0.0, 0.0, 0.0, 0.0, 0.0, 0.0, 0.0, 0.0, 0.0, 0.0, 0.0, 0.0, 0.0, 0.0, 0.0, 0.0, 0.0, 0.0, 0.0])
me_cube.materials.append(mat_gold)
me_cube.materials.append(mat_silver)
me_cube.use_mirror_vertex_groups = False
me_cube.update()

# ---- objects
ob_fence = bpy.data.objects.new('Fence', me_cube)

# ---- transforms, parenting, visibility, modifiers, constraints
ob_fence.location = (0.0, 0.0, 0.0)
ob_fence.lock_rotations_4d = False
ob_fence.empty_display_type = 'ARROWS'
ob_fence.lineart.crease_threshold = 0.0

# ---- collection membership
col_collection.objects.link(ob_fence)

# ---- scene / render settings (as saved in the file)
scene.frame_start = 1; scene.frame_end = 250; scene.frame_set(1)
scene.render.engine = 'CYCLES'
scene.cycles.feature_set = 'EXPERIMENTAL'
scene.cycles.samples = 1024
scene.cycles.sampling_pattern = 'TABULATED_SOBOL'
scene.cycles.adaptive_threshold = 1.0
scene.eevee.ray_tracing_options.trace_max_roughness = 0.0
scene.view_settings.view_transform = 'Filmic'
bpy.context.view_layer.update()

# ---- added for rendering (the .blend has no active camera and no usable light): camera, sun
cam_auto = bpy.data.cameras.new('AutoCamera')
cam_auto.lens = 50.0
cam_auto.sensor_width = 36.0
cam_auto.clip_end = 1000.0
ob_auto_camera = bpy.data.objects.new('AutoCamera', cam_auto)
scene.collection.objects.link(ob_auto_camera)
ob_auto_camera.location = (6.52623, -7.83148, 6.42649)
ob_auto_camera.rotation_euler = (1.09748, -7.21219e-08, 0.694738)
scene.camera = ob_auto_camera
light_auto_sun = bpy.data.lights.new('AutoSun', 'SUN')
light_auto_sun.energy = 3.0
light_auto_sun.angle = 0.0523599
ob_auto_sun = bpy.data.objects.new('AutoSun', light_auto_sun)
scene.collection.objects.link(ob_auto_sun)
ob_auto_sun.rotation_euler = (0.872665, 0.174533, 0.523599)
bpy.context.view_layer.update()
